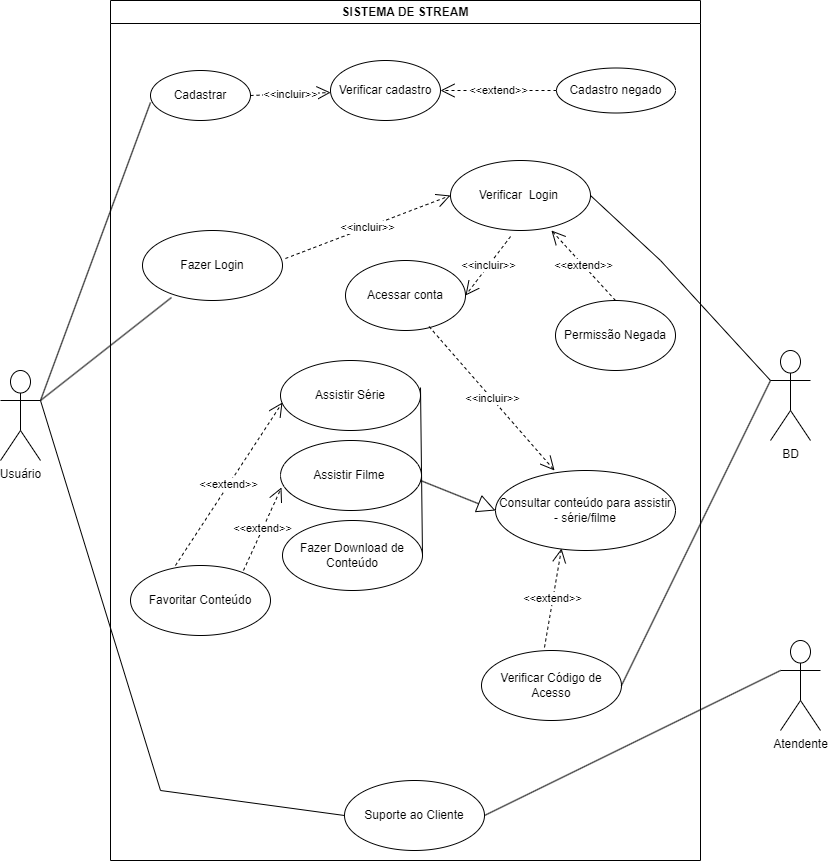

The diagram above was exported from draw.io. Its source (the exported page's mxGraphModel, read from the mxfile embedded in the PNG):
<mxGraphModel dx="880" dy="484" grid="1" gridSize="10" guides="1" tooltips="1" connect="1" arrows="1" fold="1" page="1" pageScale="1" pageWidth="827" pageHeight="1169" math="0" shadow="0">
  <root>
    <mxCell id="0" />
    <mxCell id="1" parent="0" />
    <mxCell id="gUZTHlb6pS9q39_MjbBt-2" value="SISTEMA DE STREAM" style="swimlane;whiteSpace=wrap;html=1;" parent="1" vertex="1">
      <mxGeometry x="110" y="20" width="590" height="860" as="geometry" />
    </mxCell>
    <mxCell id="gUZTHlb6pS9q39_MjbBt-5" value="Fazer Login" style="ellipse;whiteSpace=wrap;html=1;" parent="gUZTHlb6pS9q39_MjbBt-2" vertex="1">
      <mxGeometry x="32" y="230" width="140" height="70" as="geometry" />
    </mxCell>
    <mxCell id="gUZTHlb6pS9q39_MjbBt-6" value="Verificar&amp;nbsp; Login&amp;nbsp;" style="ellipse;whiteSpace=wrap;html=1;" parent="gUZTHlb6pS9q39_MjbBt-2" vertex="1">
      <mxGeometry x="340" y="160" width="140" height="70" as="geometry" />
    </mxCell>
    <mxCell id="gUZTHlb6pS9q39_MjbBt-8" value="Assistir Série" style="ellipse;whiteSpace=wrap;html=1;" parent="gUZTHlb6pS9q39_MjbBt-2" vertex="1">
      <mxGeometry x="170" y="360" width="140" height="70" as="geometry" />
    </mxCell>
    <mxCell id="gUZTHlb6pS9q39_MjbBt-10" value="Verificar Código de Acesso" style="ellipse;whiteSpace=wrap;html=1;" parent="gUZTHlb6pS9q39_MjbBt-2" vertex="1">
      <mxGeometry x="371" y="650" width="140" height="70" as="geometry" />
    </mxCell>
    <mxCell id="gUZTHlb6pS9q39_MjbBt-11" value="Fazer Download de Conteúdo" style="ellipse;whiteSpace=wrap;html=1;" parent="gUZTHlb6pS9q39_MjbBt-2" vertex="1">
      <mxGeometry x="172" y="520" width="140" height="70" as="geometry" />
    </mxCell>
    <mxCell id="gUZTHlb6pS9q39_MjbBt-13" value="Favoritar Conteúdo" style="ellipse;whiteSpace=wrap;html=1;" parent="gUZTHlb6pS9q39_MjbBt-2" vertex="1">
      <mxGeometry x="20" y="565" width="140" height="70" as="geometry" />
    </mxCell>
    <mxCell id="gUZTHlb6pS9q39_MjbBt-14" value="&amp;lt;&amp;lt;incluir&amp;gt;&amp;gt;" style="endArrow=open;endSize=12;dashed=1;html=1;rounded=0;entryX=0;entryY=0.5;entryDx=0;entryDy=0;exitX=1.021;exitY=0.4;exitDx=0;exitDy=0;exitPerimeter=0;" parent="gUZTHlb6pS9q39_MjbBt-2" source="gUZTHlb6pS9q39_MjbBt-5" target="gUZTHlb6pS9q39_MjbBt-6" edge="1">
      <mxGeometry width="160" relative="1" as="geometry">
        <mxPoint x="230" y="180" as="sourcePoint" />
        <mxPoint x="361.5" y="74.5" as="targetPoint" />
        <Array as="points" />
      </mxGeometry>
    </mxCell>
    <mxCell id="gUZTHlb6pS9q39_MjbBt-22" value="Permissão Negada" style="ellipse;whiteSpace=wrap;html=1;" parent="gUZTHlb6pS9q39_MjbBt-2" vertex="1">
      <mxGeometry x="445" y="300" width="120" height="70" as="geometry" />
    </mxCell>
    <mxCell id="gUZTHlb6pS9q39_MjbBt-24" value="&amp;lt;&amp;lt;extend&amp;gt;&amp;gt;" style="endArrow=open;endSize=12;dashed=1;html=1;rounded=0;exitX=0.5;exitY=0;exitDx=0;exitDy=0;entryX=0.721;entryY=1;entryDx=0;entryDy=0;entryPerimeter=0;" parent="gUZTHlb6pS9q39_MjbBt-2" source="gUZTHlb6pS9q39_MjbBt-22" target="gUZTHlb6pS9q39_MjbBt-6" edge="1">
      <mxGeometry width="160" relative="1" as="geometry">
        <mxPoint x="190" y="430" as="sourcePoint" />
        <mxPoint x="350" y="430" as="targetPoint" />
      </mxGeometry>
    </mxCell>
    <mxCell id="gUZTHlb6pS9q39_MjbBt-35" value="Suporte ao Cliente" style="ellipse;whiteSpace=wrap;html=1;" parent="gUZTHlb6pS9q39_MjbBt-2" vertex="1">
      <mxGeometry x="234" y="780" width="140" height="70" as="geometry" />
    </mxCell>
    <mxCell id="wqAcgKhHQVS7KaOTNyhu-1" value="&lt;font style=&quot;vertical-align: inherit;&quot;&gt;&lt;font style=&quot;vertical-align: inherit;&quot;&gt;Acessar conta&lt;/font&gt;&lt;/font&gt;" style="ellipse;whiteSpace=wrap;html=1;" parent="gUZTHlb6pS9q39_MjbBt-2" vertex="1">
      <mxGeometry x="235" y="260" width="120" height="70" as="geometry" />
    </mxCell>
    <mxCell id="wqAcgKhHQVS7KaOTNyhu-3" value="&lt;font style=&quot;vertical-align: inherit;&quot;&gt;&lt;font style=&quot;vertical-align: inherit;&quot;&gt;&amp;lt;&amp;lt;incluir&amp;gt;&amp;gt;&lt;/font&gt;&lt;/font&gt;" style="endArrow=open;endSize=12;dashed=1;html=1;rounded=0;exitX=0.429;exitY=1.086;exitDx=0;exitDy=0;exitPerimeter=0;entryX=1;entryY=0.5;entryDx=0;entryDy=0;" parent="gUZTHlb6pS9q39_MjbBt-2" source="gUZTHlb6pS9q39_MjbBt-6" target="wqAcgKhHQVS7KaOTNyhu-1" edge="1">
      <mxGeometry width="160" relative="1" as="geometry">
        <mxPoint x="200" y="230" as="sourcePoint" />
        <mxPoint x="360" y="230" as="targetPoint" />
      </mxGeometry>
    </mxCell>
    <mxCell id="wqAcgKhHQVS7KaOTNyhu-6" value="&lt;font style=&quot;vertical-align: inherit;&quot;&gt;&lt;font style=&quot;vertical-align: inherit;&quot;&gt;&lt;font style=&quot;vertical-align: inherit;&quot;&gt;&lt;font style=&quot;vertical-align: inherit;&quot;&gt;Consultar conteúdo para assistir - série/filme&lt;/font&gt;&lt;/font&gt;&lt;/font&gt;&lt;/font&gt;" style="ellipse;whiteSpace=wrap;html=1;" parent="gUZTHlb6pS9q39_MjbBt-2" vertex="1">
      <mxGeometry x="385" y="470" width="180" height="80" as="geometry" />
    </mxCell>
    <mxCell id="wqAcgKhHQVS7KaOTNyhu-7" value="&lt;font style=&quot;vertical-align: inherit;&quot;&gt;&lt;font style=&quot;vertical-align: inherit;&quot;&gt;&amp;lt;&amp;lt;incluir&amp;gt;&amp;gt;&lt;/font&gt;&lt;/font&gt;" style="endArrow=open;endSize=12;dashed=1;html=1;rounded=0;entryX=0.328;entryY=0;entryDx=0;entryDy=0;entryPerimeter=0;exitX=0.696;exitY=0.943;exitDx=0;exitDy=0;exitPerimeter=0;" parent="gUZTHlb6pS9q39_MjbBt-2" source="wqAcgKhHQVS7KaOTNyhu-1" target="wqAcgKhHQVS7KaOTNyhu-6" edge="1">
      <mxGeometry width="160" relative="1" as="geometry">
        <mxPoint x="211.5" y="220" as="sourcePoint" />
        <mxPoint x="371.5" y="220" as="targetPoint" />
      </mxGeometry>
    </mxCell>
    <mxCell id="wqAcgKhHQVS7KaOTNyhu-13" value="&lt;font style=&quot;vertical-align: inherit;&quot;&gt;&lt;font style=&quot;vertical-align: inherit;&quot;&gt;Cadastrar&lt;/font&gt;&lt;/font&gt;" style="ellipse;whiteSpace=wrap;html=1;" parent="gUZTHlb6pS9q39_MjbBt-2" vertex="1">
      <mxGeometry x="40" y="70" width="100" height="50" as="geometry" />
    </mxCell>
    <mxCell id="wqAcgKhHQVS7KaOTNyhu-17" value="&lt;font style=&quot;vertical-align: inherit;&quot;&gt;&lt;font style=&quot;vertical-align: inherit;&quot;&gt;Verificar cadastro&lt;/font&gt;&lt;/font&gt;" style="ellipse;whiteSpace=wrap;html=1;" parent="gUZTHlb6pS9q39_MjbBt-2" vertex="1">
      <mxGeometry x="220" y="60" width="110" height="60" as="geometry" />
    </mxCell>
    <mxCell id="wqAcgKhHQVS7KaOTNyhu-15" value="&lt;font style=&quot;vertical-align: inherit;&quot;&gt;&lt;font style=&quot;vertical-align: inherit;&quot;&gt;&amp;lt;&amp;lt;incluir&amp;gt;&amp;gt;&lt;/font&gt;&lt;/font&gt;" style="endArrow=open;endSize=12;dashed=1;html=1;rounded=0;exitX=1;exitY=0.5;exitDx=0;exitDy=0;" parent="gUZTHlb6pS9q39_MjbBt-2" source="wqAcgKhHQVS7KaOTNyhu-13" target="wqAcgKhHQVS7KaOTNyhu-17" edge="1">
      <mxGeometry width="160" relative="1" as="geometry">
        <mxPoint x="211.5" y="230" as="sourcePoint" />
        <mxPoint x="231.5" y="90" as="targetPoint" />
      </mxGeometry>
    </mxCell>
    <mxCell id="wqAcgKhHQVS7KaOTNyhu-18" value="&lt;font style=&quot;vertical-align: inherit;&quot;&gt;&lt;font style=&quot;vertical-align: inherit;&quot;&gt;Cadastro negado&lt;/font&gt;&lt;/font&gt;" style="ellipse;whiteSpace=wrap;html=1;" parent="gUZTHlb6pS9q39_MjbBt-2" vertex="1">
      <mxGeometry x="446" y="67.5" width="119" height="45" as="geometry" />
    </mxCell>
    <mxCell id="wqAcgKhHQVS7KaOTNyhu-19" value="&lt;font style=&quot;vertical-align: inherit;&quot;&gt;&lt;font style=&quot;vertical-align: inherit;&quot;&gt;&amp;lt;&amp;lt;extend&amp;gt;&amp;gt;&lt;/font&gt;&lt;/font&gt;" style="endArrow=open;endSize=12;dashed=1;html=1;rounded=0;entryX=1;entryY=0.5;entryDx=0;entryDy=0;exitX=0;exitY=0.5;exitDx=0;exitDy=0;" parent="gUZTHlb6pS9q39_MjbBt-2" source="wqAcgKhHQVS7KaOTNyhu-18" target="wqAcgKhHQVS7KaOTNyhu-17" edge="1">
      <mxGeometry width="160" relative="1" as="geometry">
        <mxPoint x="211" y="240" as="sourcePoint" />
        <mxPoint x="371" y="240" as="targetPoint" />
      </mxGeometry>
    </mxCell>
    <mxCell id="wqAcgKhHQVS7KaOTNyhu-27" value="&lt;font style=&quot;vertical-align: inherit;&quot;&gt;&lt;font style=&quot;vertical-align: inherit;&quot;&gt;&amp;lt;&amp;lt;extend&amp;gt;&amp;gt;&lt;/font&gt;&lt;/font&gt;" style="endArrow=open;endSize=12;dashed=1;html=1;rounded=0;exitX=0.45;exitY=-0.043;exitDx=0;exitDy=0;exitPerimeter=0;entryX=0.367;entryY=0.975;entryDx=0;entryDy=0;entryPerimeter=0;" parent="gUZTHlb6pS9q39_MjbBt-2" source="gUZTHlb6pS9q39_MjbBt-10" target="wqAcgKhHQVS7KaOTNyhu-6" edge="1">
      <mxGeometry width="160" relative="1" as="geometry">
        <mxPoint x="75.01999999999998" y="469.02" as="sourcePoint" />
        <mxPoint x="371" y="460" as="targetPoint" />
      </mxGeometry>
    </mxCell>
    <mxCell id="gUZTHlb6pS9q39_MjbBt-7" value="Assistir Filme&amp;nbsp;" style="ellipse;whiteSpace=wrap;html=1;" parent="gUZTHlb6pS9q39_MjbBt-2" vertex="1">
      <mxGeometry x="170" y="440" width="141" height="70" as="geometry" />
    </mxCell>
    <mxCell id="YLBadA7OtbOPwKwDXeum-2" value="" style="endArrow=none;html=1;rounded=0;entryX=1;entryY=0.386;entryDx=0;entryDy=0;entryPerimeter=0;exitX=1;exitY=0.5;exitDx=0;exitDy=0;" edge="1" parent="gUZTHlb6pS9q39_MjbBt-2" source="gUZTHlb6pS9q39_MjbBt-11" target="gUZTHlb6pS9q39_MjbBt-8">
      <mxGeometry width="50" height="50" relative="1" as="geometry">
        <mxPoint x="271" y="460" as="sourcePoint" />
        <mxPoint x="321" y="410" as="targetPoint" />
      </mxGeometry>
    </mxCell>
    <mxCell id="YLBadA7OtbOPwKwDXeum-3" value="&lt;font style=&quot;vertical-align: inherit;&quot;&gt;&lt;font style=&quot;vertical-align: inherit;&quot;&gt;&amp;lt;&amp;lt;extend&amp;gt;&amp;gt;&lt;/font&gt;&lt;/font&gt;" style="endArrow=open;endSize=12;dashed=1;html=1;rounded=0;exitX=0.807;exitY=0.071;exitDx=0;exitDy=0;exitPerimeter=0;entryX=0.007;entryY=0.671;entryDx=0;entryDy=0;entryPerimeter=0;" edge="1" parent="gUZTHlb6pS9q39_MjbBt-2" source="gUZTHlb6pS9q39_MjbBt-13" target="gUZTHlb6pS9q39_MjbBt-7">
      <mxGeometry width="160" relative="1" as="geometry">
        <mxPoint x="220" y="430" as="sourcePoint" />
        <mxPoint x="380" y="430" as="targetPoint" />
      </mxGeometry>
    </mxCell>
    <mxCell id="YLBadA7OtbOPwKwDXeum-4" value="&lt;font style=&quot;vertical-align: inherit;&quot;&gt;&lt;font style=&quot;vertical-align: inherit;&quot;&gt;&amp;lt;&amp;lt;extend&amp;gt;&amp;gt;&lt;/font&gt;&lt;/font&gt;" style="endArrow=open;endSize=12;dashed=1;html=1;rounded=0;exitX=0.321;exitY=0;exitDx=0;exitDy=0;exitPerimeter=0;entryX=0.014;entryY=0.6;entryDx=0;entryDy=0;entryPerimeter=0;" edge="1" parent="gUZTHlb6pS9q39_MjbBt-2" source="gUZTHlb6pS9q39_MjbBt-13" target="gUZTHlb6pS9q39_MjbBt-8">
      <mxGeometry width="160" relative="1" as="geometry">
        <mxPoint x="220" y="430" as="sourcePoint" />
        <mxPoint x="380" y="430" as="targetPoint" />
      </mxGeometry>
    </mxCell>
    <mxCell id="gUZTHlb6pS9q39_MjbBt-3" value="Usuário" style="shape=umlActor;verticalLabelPosition=bottom;verticalAlign=top;html=1;" parent="1" vertex="1">
      <mxGeometry y="390" width="40" height="90" as="geometry" />
    </mxCell>
    <mxCell id="gUZTHlb6pS9q39_MjbBt-4" value="BD" style="shape=umlActor;verticalLabelPosition=bottom;verticalAlign=top;html=1;" parent="1" vertex="1">
      <mxGeometry x="770" y="370" width="40" height="90" as="geometry" />
    </mxCell>
    <mxCell id="gUZTHlb6pS9q39_MjbBt-16" value="" style="endArrow=none;html=1;rounded=0;entryX=0.207;entryY=0.957;entryDx=0;entryDy=0;entryPerimeter=0;exitX=1;exitY=0.3333333333333333;exitDx=0;exitDy=0;exitPerimeter=0;" parent="1" source="gUZTHlb6pS9q39_MjbBt-3" target="gUZTHlb6pS9q39_MjbBt-5" edge="1">
      <mxGeometry width="50" height="50" relative="1" as="geometry">
        <mxPoint x="100" y="360" as="sourcePoint" />
        <mxPoint x="130" y="290" as="targetPoint" />
      </mxGeometry>
    </mxCell>
    <mxCell id="gUZTHlb6pS9q39_MjbBt-20" value="" style="endArrow=none;html=1;rounded=0;entryX=0;entryY=0.3333333333333333;entryDx=0;entryDy=0;entryPerimeter=0;exitX=1;exitY=0.5;exitDx=0;exitDy=0;" parent="1" source="gUZTHlb6pS9q39_MjbBt-10" target="gUZTHlb6pS9q39_MjbBt-4" edge="1">
      <mxGeometry width="50" height="50" relative="1" as="geometry">
        <mxPoint x="390" y="460" as="sourcePoint" />
        <mxPoint x="440" y="410" as="targetPoint" />
        <Array as="points" />
      </mxGeometry>
    </mxCell>
    <mxCell id="gUZTHlb6pS9q39_MjbBt-21" value="" style="endArrow=none;html=1;rounded=0;entryX=0;entryY=0.3333333333333333;entryDx=0;entryDy=0;entryPerimeter=0;exitX=1;exitY=0.5;exitDx=0;exitDy=0;" parent="1" source="gUZTHlb6pS9q39_MjbBt-6" target="gUZTHlb6pS9q39_MjbBt-4" edge="1">
      <mxGeometry width="50" height="50" relative="1" as="geometry">
        <mxPoint x="700" y="100" as="sourcePoint" />
        <mxPoint x="440" y="410" as="targetPoint" />
        <Array as="points">
          <mxPoint x="660" y="280" />
        </Array>
      </mxGeometry>
    </mxCell>
    <mxCell id="gUZTHlb6pS9q39_MjbBt-36" value="" style="endArrow=none;html=1;rounded=0;exitX=1;exitY=0.3333333333333333;exitDx=0;exitDy=0;exitPerimeter=0;entryX=0;entryY=0.5;entryDx=0;entryDy=0;" parent="1" source="gUZTHlb6pS9q39_MjbBt-3" target="gUZTHlb6pS9q39_MjbBt-35" edge="1">
      <mxGeometry width="50" height="50" relative="1" as="geometry">
        <mxPoint x="390" y="460" as="sourcePoint" />
        <mxPoint x="440" y="410" as="targetPoint" />
        <Array as="points">
          <mxPoint x="160" y="810" />
        </Array>
      </mxGeometry>
    </mxCell>
    <mxCell id="wqAcgKhHQVS7KaOTNyhu-4" value="&lt;font style=&quot;vertical-align: inherit;&quot;&gt;&lt;font style=&quot;vertical-align: inherit;&quot;&gt;Atendente&lt;/font&gt;&lt;/font&gt;" style="shape=umlActor;verticalLabelPosition=bottom;verticalAlign=top;html=1;" parent="1" vertex="1">
      <mxGeometry x="780" y="660" width="40" height="90" as="geometry" />
    </mxCell>
    <mxCell id="wqAcgKhHQVS7KaOTNyhu-5" value="" style="endArrow=none;html=1;rounded=0;exitX=1;exitY=0.5;exitDx=0;exitDy=0;entryX=0;entryY=0.3333333333333333;entryDx=0;entryDy=0;entryPerimeter=0;" parent="1" source="gUZTHlb6pS9q39_MjbBt-35" target="wqAcgKhHQVS7KaOTNyhu-4" edge="1">
      <mxGeometry width="50" height="50" relative="1" as="geometry">
        <mxPoint x="390" y="700" as="sourcePoint" />
        <mxPoint x="440" y="650" as="targetPoint" />
      </mxGeometry>
    </mxCell>
    <mxCell id="wqAcgKhHQVS7KaOTNyhu-20" value="" style="endArrow=none;html=1;rounded=0;entryX=0;entryY=0.64;entryDx=0;entryDy=0;entryPerimeter=0;exitX=1;exitY=0.3333333333333333;exitDx=0;exitDy=0;exitPerimeter=0;" parent="1" source="gUZTHlb6pS9q39_MjbBt-3" target="wqAcgKhHQVS7KaOTNyhu-13" edge="1">
      <mxGeometry width="50" height="50" relative="1" as="geometry">
        <mxPoint x="390" y="280" as="sourcePoint" />
        <mxPoint x="440" y="230" as="targetPoint" />
      </mxGeometry>
    </mxCell>
    <mxCell id="wqAcgKhHQVS7KaOTNyhu-25" value="" style="endArrow=block;endSize=16;endFill=0;html=1;rounded=0;entryX=0;entryY=0.5;entryDx=0;entryDy=0;" parent="1" target="wqAcgKhHQVS7KaOTNyhu-6" edge="1">
      <mxGeometry width="160" relative="1" as="geometry">
        <mxPoint x="420" y="500" as="sourcePoint" />
        <mxPoint x="660" y="430" as="targetPoint" />
      </mxGeometry>
    </mxCell>
  </root>
</mxGraphModel>